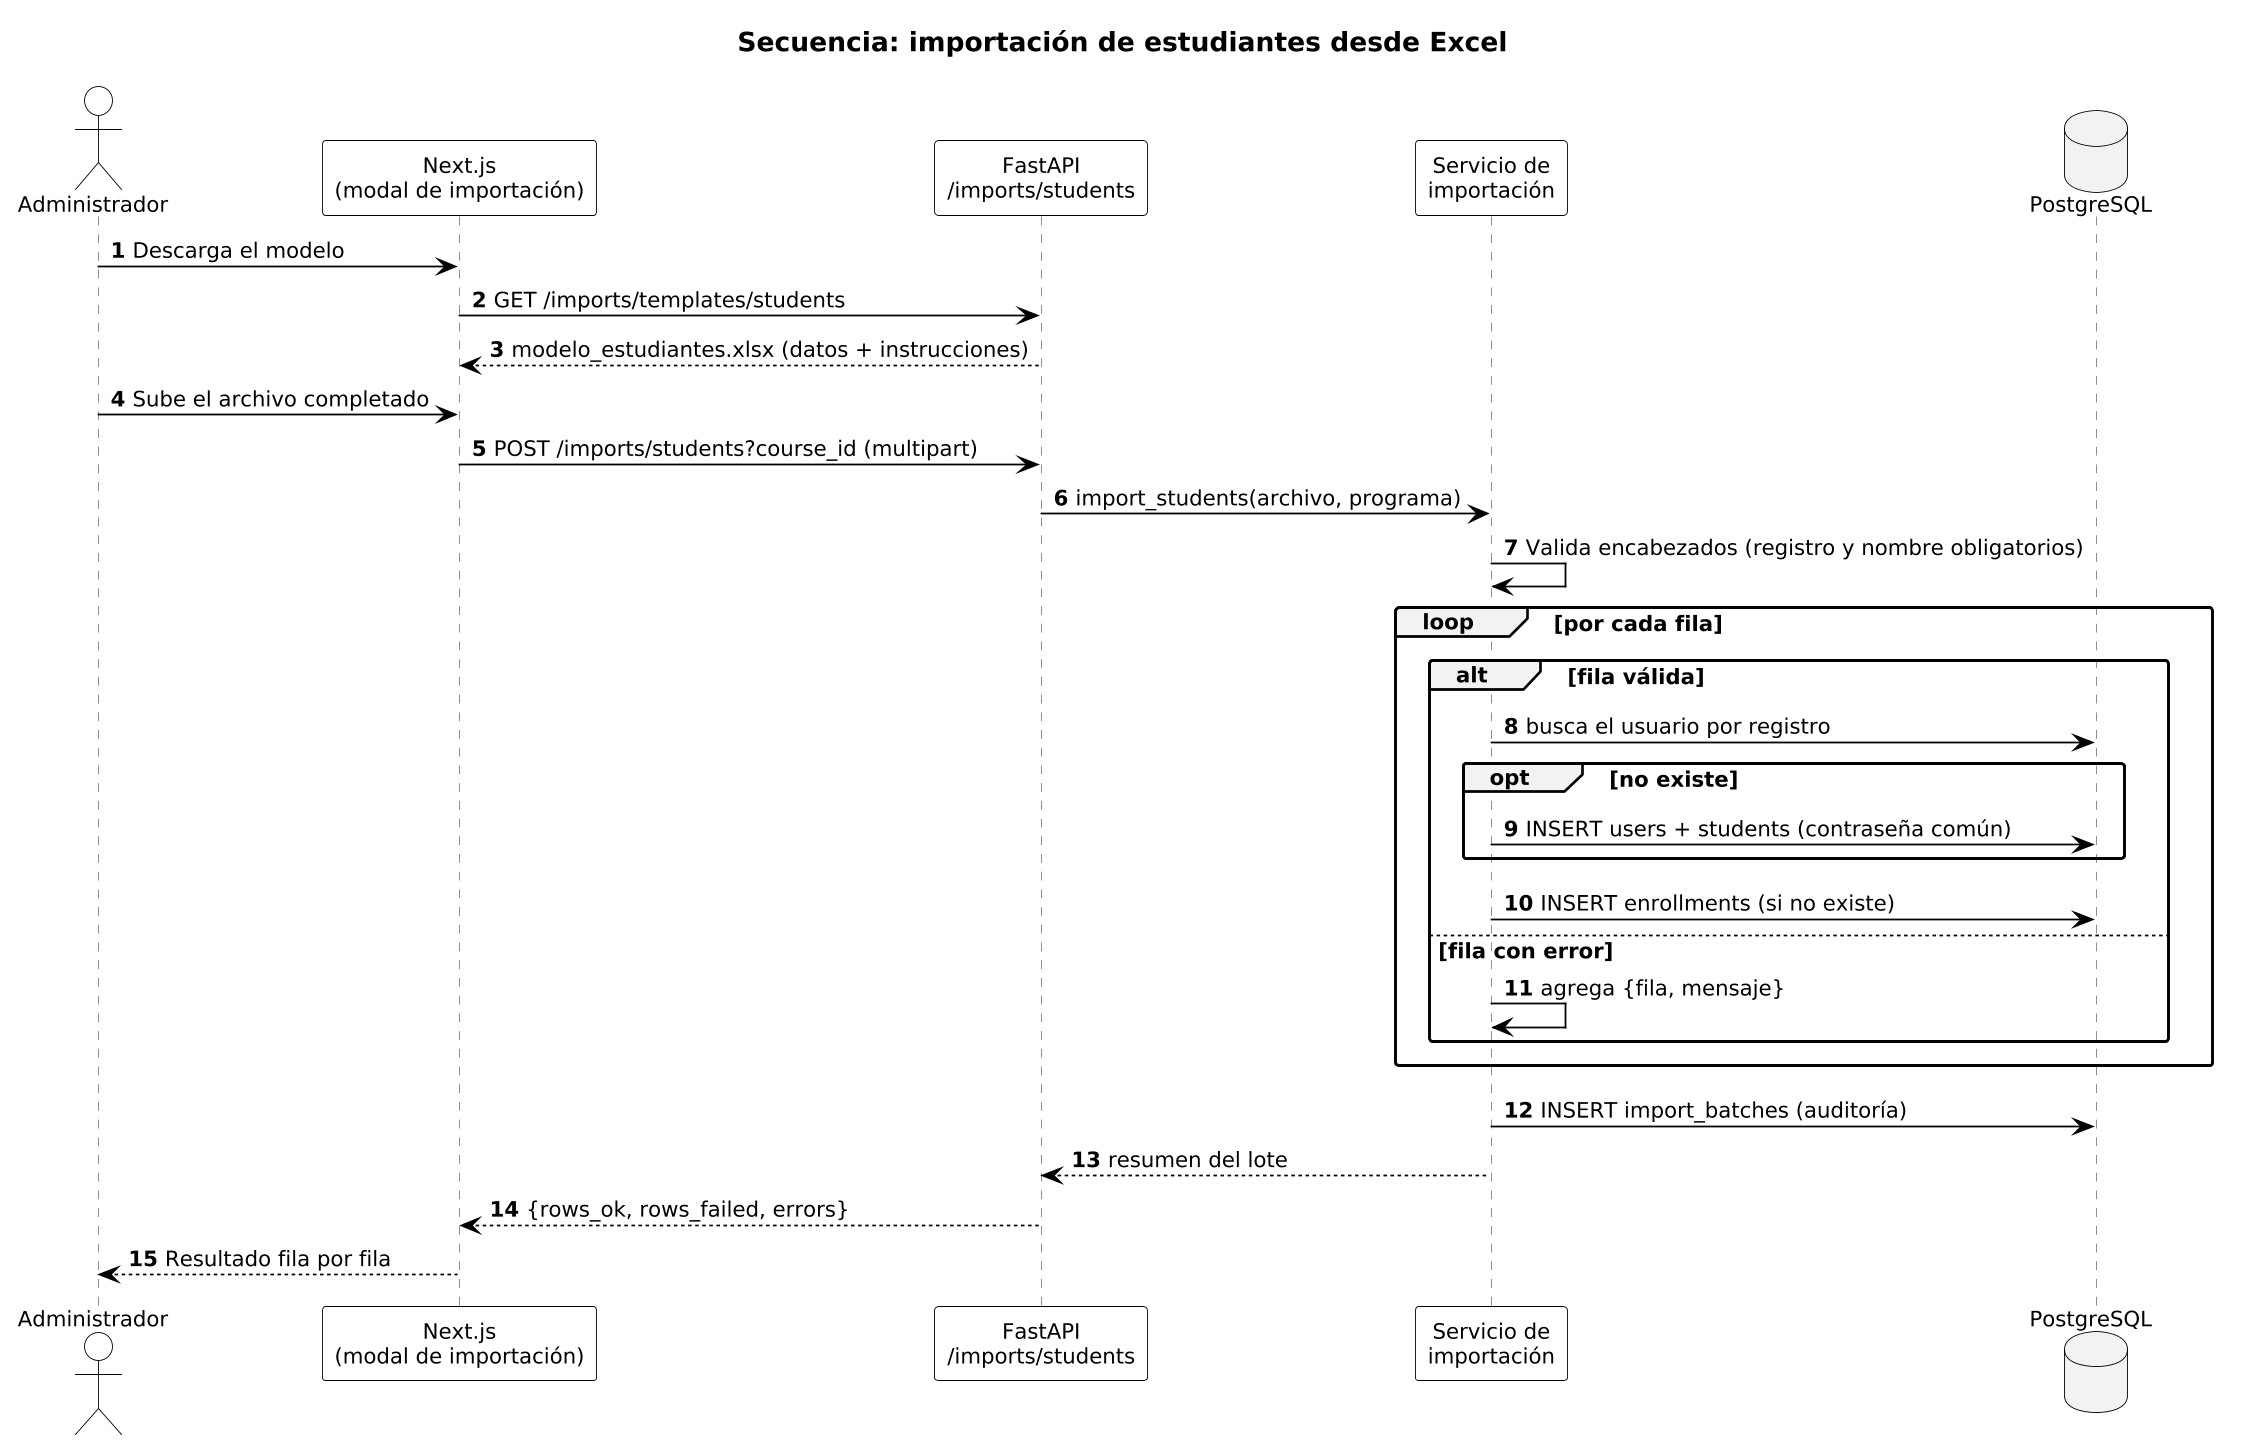

The diagram above was rendered by PlantUML. Its source (embedded in the PNG):
@startuml secuencia-importacion
skinparamlocked dpi 170
!include _tema.iuml
title Secuencia: importación de estudiantes desde Excel
autonumber

actor Administrador as A
participant "Next.js\n(modal de importación)" as N
participant "FastAPI\n/imports/students" as F
participant "Servicio de\nimportación" as S
database PostgreSQL as DB

A -> N : Descarga el modelo
N -> F : GET /imports/templates/students
F --> N : modelo_estudiantes.xlsx (datos + instrucciones)
A -> N : Sube el archivo completado
N -> F : POST /imports/students?course_id (multipart)
F -> S : import_students(archivo, programa)
S -> S : Valida encabezados (registro y nombre obligatorios)
loop por cada fila
  alt fila válida
    S -> DB : busca el usuario por registro
    opt no existe
      S -> DB : INSERT users + students (contraseña común)
    end
    S -> DB : INSERT enrollments (si no existe)
  else fila con error
    S -> S : agrega {fila, mensaje}
  end
end
S -> DB : INSERT import_batches (auditoría)
S --> F : resumen del lote
F --> N : {rows_ok, rows_failed, errors}
N --> A : Resultado fila por fila
@enduml